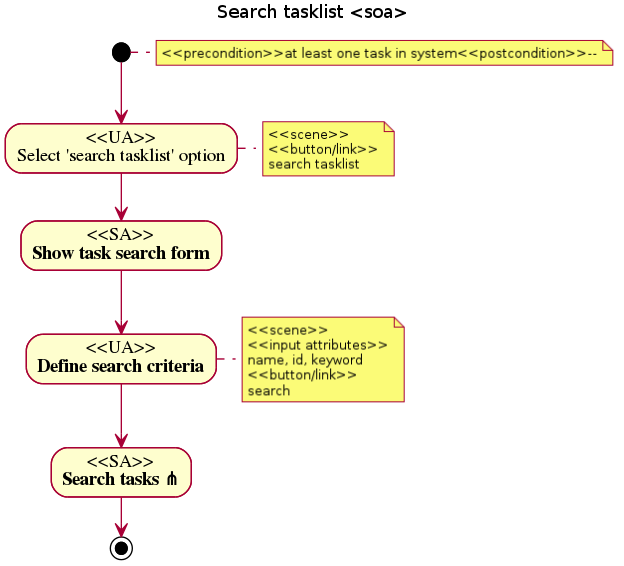

The diagram above was rendered by PlantUML. Its source (embedded in the PNG):
@startuml
title Search tasklist <soa>
note right: <<precondition>>at least one task in system<<postcondition>>--
(*) --> "<<UA>>\nSelect 'search tasklist' option"
note right: <<scene>>\n<<button/link>>\nsearch tasklist
--> "<<SA>>\nShow task search form"
--> "<<UA>>\nDefine search criteria"
note right: <<scene>>\n<<input attributes>>\nname, id, keyword \n<<button/link>>\nsearch
--> "<<SA>>\nSearch tasks ?"
--> (*)
@enduml